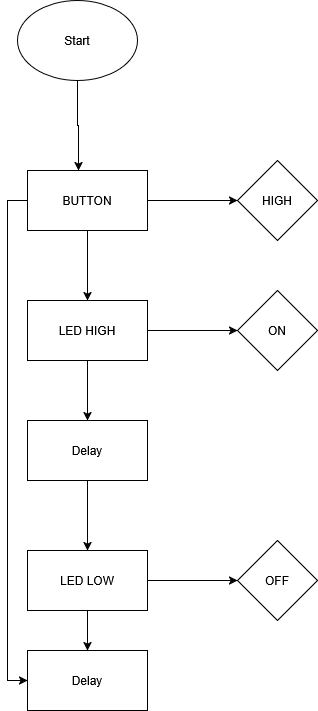

The diagram above was exported from draw.io. Its source (the exported page's mxGraphModel, read from the mxfile embedded in the PNG):
<mxGraphModel dx="1426" dy="787" grid="1" gridSize="10" guides="1" tooltips="1" connect="1" arrows="1" fold="1" page="1" pageScale="1" pageWidth="850" pageHeight="1100" math="0" shadow="0">
  <root>
    <mxCell id="0" />
    <mxCell id="1" parent="0" />
    <mxCell id="K-VUqrmuAkH4WdEN3j-y-1" parent="1" style="ellipse;whiteSpace=wrap;html=1;" value="Start" vertex="1">
      <mxGeometry height="80" width="120" x="320" y="40" as="geometry" />
    </mxCell>
    <mxCell id="UPK5mLgzaB4qBRKRc-to-3" edge="1" parent="1" source="UPK5mLgzaB4qBRKRc-to-1" style="edgeStyle=orthogonalEdgeStyle;rounded=0;orthogonalLoop=1;jettySize=auto;html=1;exitX=1;exitY=0.5;exitDx=0;exitDy=0;entryX=0;entryY=0.5;entryDx=0;entryDy=0;" target="UPK5mLgzaB4qBRKRc-to-2">
      <mxGeometry relative="1" as="geometry" />
    </mxCell>
    <mxCell id="UPK5mLgzaB4qBRKRc-to-5" edge="1" parent="1" source="UPK5mLgzaB4qBRKRc-to-1" style="edgeStyle=orthogonalEdgeStyle;rounded=0;orthogonalLoop=1;jettySize=auto;html=1;exitX=0.5;exitY=1;exitDx=0;exitDy=0;">
      <mxGeometry relative="1" as="geometry">
        <mxPoint x="390" y="340" as="targetPoint" />
      </mxGeometry>
    </mxCell>
    <mxCell id="UPK5mLgzaB4qBRKRc-to-13" edge="1" parent="1" source="UPK5mLgzaB4qBRKRc-to-1" style="edgeStyle=orthogonalEdgeStyle;rounded=0;orthogonalLoop=1;jettySize=auto;html=1;exitX=0;exitY=0.5;exitDx=0;exitDy=0;entryX=0;entryY=0.5;entryDx=0;entryDy=0;" target="UPK5mLgzaB4qBRKRc-to-10">
      <mxGeometry relative="1" as="geometry" />
    </mxCell>
    <mxCell id="UPK5mLgzaB4qBRKRc-to-1" parent="1" style="rounded=0;whiteSpace=wrap;html=1;" value="BUTTON" vertex="1">
      <mxGeometry height="60" width="120" x="330" y="210" as="geometry" />
    </mxCell>
    <mxCell id="UPK5mLgzaB4qBRKRc-to-2" parent="1" style="rhombus;whiteSpace=wrap;html=1;" value="HIGH" vertex="1">
      <mxGeometry height="80" width="80" x="540" y="200" as="geometry" />
    </mxCell>
    <mxCell id="UPK5mLgzaB4qBRKRc-to-4" edge="1" parent="1" source="K-VUqrmuAkH4WdEN3j-y-1" style="edgeStyle=orthogonalEdgeStyle;rounded=0;orthogonalLoop=1;jettySize=auto;html=1;exitX=0.5;exitY=1;exitDx=0;exitDy=0;entryX=0.425;entryY=0;entryDx=0;entryDy=0;entryPerimeter=0;" target="UPK5mLgzaB4qBRKRc-to-1">
      <mxGeometry relative="1" as="geometry" />
    </mxCell>
    <mxCell id="UPK5mLgzaB4qBRKRc-to-7" edge="1" parent="1" style="edgeStyle=orthogonalEdgeStyle;rounded=0;orthogonalLoop=1;jettySize=auto;html=1;exitX=0.5;exitY=1;exitDx=0;exitDy=0;">
      <mxGeometry relative="1" as="geometry">
        <mxPoint x="390" y="400" as="sourcePoint" />
        <mxPoint x="390" y="460" as="targetPoint" />
      </mxGeometry>
    </mxCell>
    <mxCell id="UPK5mLgzaB4qBRKRc-to-12" edge="1" parent="1" source="UPK5mLgzaB4qBRKRc-to-8" style="edgeStyle=orthogonalEdgeStyle;rounded=0;orthogonalLoop=1;jettySize=auto;html=1;exitX=0.5;exitY=1;exitDx=0;exitDy=0;entryX=0.5;entryY=0;entryDx=0;entryDy=0;">
      <mxGeometry relative="1" as="geometry">
        <mxPoint x="390" y="590" as="targetPoint" />
      </mxGeometry>
    </mxCell>
    <mxCell id="UPK5mLgzaB4qBRKRc-to-8" parent="1" style="rounded=0;whiteSpace=wrap;html=1;" value="Delay" vertex="1">
      <mxGeometry height="60" width="120" x="330" y="460" as="geometry" />
    </mxCell>
    <mxCell id="UPK5mLgzaB4qBRKRc-to-11" edge="1" parent="1" style="edgeStyle=orthogonalEdgeStyle;rounded=0;orthogonalLoop=1;jettySize=auto;html=1;exitX=0.5;exitY=1;exitDx=0;exitDy=0;entryX=0.5;entryY=0;entryDx=0;entryDy=0;" target="UPK5mLgzaB4qBRKRc-to-10">
      <mxGeometry relative="1" as="geometry">
        <mxPoint x="390" y="650" as="sourcePoint" />
      </mxGeometry>
    </mxCell>
    <mxCell id="UPK5mLgzaB4qBRKRc-to-10" parent="1" style="rounded=0;whiteSpace=wrap;html=1;" value="Delay" vertex="1">
      <mxGeometry height="60" width="120" x="330" y="690" as="geometry" />
    </mxCell>
    <mxCell id="UPK5mLgzaB4qBRKRc-to-16" edge="1" parent="1" source="UPK5mLgzaB4qBRKRc-to-14" style="edgeStyle=orthogonalEdgeStyle;rounded=0;orthogonalLoop=1;jettySize=auto;html=1;exitX=1;exitY=0.5;exitDx=0;exitDy=0;entryX=0;entryY=0.5;entryDx=0;entryDy=0;" target="UPK5mLgzaB4qBRKRc-to-15">
      <mxGeometry relative="1" as="geometry" />
    </mxCell>
    <mxCell id="UPK5mLgzaB4qBRKRc-to-14" parent="1" style="rounded=0;whiteSpace=wrap;html=1;" value="LED HIGH" vertex="1">
      <mxGeometry height="60" width="120" x="330" y="340" as="geometry" />
    </mxCell>
    <mxCell id="UPK5mLgzaB4qBRKRc-to-15" parent="1" style="rhombus;whiteSpace=wrap;html=1;" value="ON" vertex="1">
      <mxGeometry height="80" width="80" x="540" y="330" as="geometry" />
    </mxCell>
    <mxCell id="UPK5mLgzaB4qBRKRc-to-19" edge="1" parent="1" source="UPK5mLgzaB4qBRKRc-to-17" style="edgeStyle=orthogonalEdgeStyle;rounded=0;orthogonalLoop=1;jettySize=auto;html=1;exitX=1;exitY=0.5;exitDx=0;exitDy=0;entryX=0;entryY=0.5;entryDx=0;entryDy=0;" target="UPK5mLgzaB4qBRKRc-to-18">
      <mxGeometry relative="1" as="geometry" />
    </mxCell>
    <mxCell id="UPK5mLgzaB4qBRKRc-to-17" parent="1" style="rounded=0;whiteSpace=wrap;html=1;" value="LED LOW" vertex="1">
      <mxGeometry height="60" width="120" x="330" y="590" as="geometry" />
    </mxCell>
    <mxCell id="UPK5mLgzaB4qBRKRc-to-18" parent="1" style="rhombus;whiteSpace=wrap;html=1;" value="OFF" vertex="1">
      <mxGeometry height="80" width="80" x="540" y="580" as="geometry" />
    </mxCell>
  </root>
</mxGraphModel>